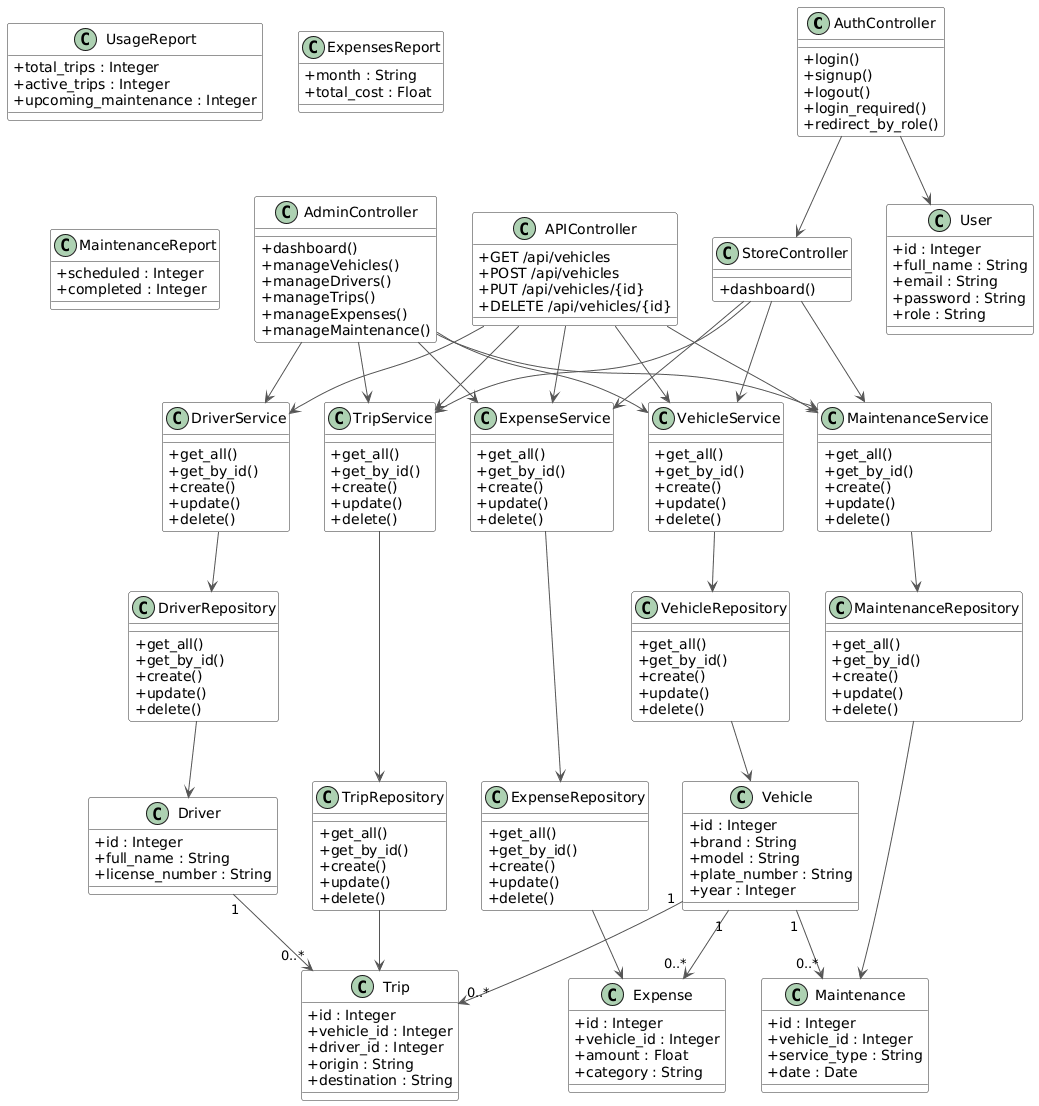

The diagram above was rendered by PlantUML. Its source (embedded in the PNG):
@startuml
skinparam classAttributeIconSize 0
skinparam shadowing false
skinparam linewidth 1.2
skinparam classBackgroundColor #f8f8f8
skinparam classBorderColor #333
skinparam arrowColor #555

' ============================
'       CONTROLLERS
' ============================

class AuthController {
    +login()
    +signup()
    +logout()
    +login_required()
    +redirect_by_role()
}

class StoreController {
    +dashboard()
}

class AdminController {
    +dashboard()
    +manageVehicles()
    +manageDrivers()
    +manageTrips()
    +manageExpenses()
    +manageMaintenance()
}

class APIController {
    +GET /api/vehicles
    +POST /api/vehicles
    +PUT /api/vehicles/{id}
    +DELETE /api/vehicles/{id}
}

' ============================
'         MODELS
' ============================

class User {
    +id : Integer
    +full_name : String
    +email : String
    +password : String
    +role : String
}

class Driver {
    +id : Integer
    +full_name : String
    +license_number : String
}

class Vehicle {
    +id : Integer
    +brand : String
    +model : String
    +plate_number : String
    +year : Integer
}

class Trip {
    +id : Integer
    +vehicle_id : Integer
    +driver_id : Integer
    +origin : String
    +destination : String
}

class Expense {
    +id : Integer
    +vehicle_id : Integer
    +amount : Float
    +category : String
}

class Maintenance {
    +id : Integer
    +vehicle_id : Integer
    +service_type : String
    +date : Date
}

' ============================
'         SERVICES
' ============================

class DriverService {
    +get_all()
    +get_by_id()
    +create()
    +update()
    +delete()
}

class VehicleService {
    +get_all()
    +get_by_id()
    +create()
    +update()
    +delete()
}

class TripService {
    +get_all()
    +get_by_id()
    +create()
    +update()
    +delete()
}

class ExpenseService {
    +get_all()
    +get_by_id()
    +create()
    +update()
    +delete()
}

class MaintenanceService {
    +get_all()
    +get_by_id()
    +create()
    +update()
    +delete()
}

' ============================
'       REPOSITORIES
' ============================

class DriverRepository {
    +get_all()
    +get_by_id()
    +create()
    +update()
    +delete()
}

class VehicleRepository {
    +get_all()
    +get_by_id()
    +create()
    +update()
    +delete()
}

class TripRepository {
    +get_all()
    +get_by_id()
    +create()
    +update()
    +delete()
}

class ExpenseRepository {
    +get_all()
    +get_by_id()
    +create()
    +update()
    +delete()
}

class MaintenanceRepository {
    +get_all()
    +get_by_id()
    +create()
    +update()
    +delete()
}

' ============================
'         REPORTS
' ============================

class UsageReport {
    +total_trips : Integer
    +active_trips : Integer
    +upcoming_maintenance : Integer
}

class ExpensesReport {
    +month : String
    +total_cost : Float
}

class MaintenanceReport {
    +scheduled : Integer
    +completed : Integer
}

' ============================
'       RELATIONS
' ============================

AuthController --> User
AuthController --> StoreController

StoreController --> VehicleService
StoreController --> TripService
StoreController --> MaintenanceService
StoreController --> ExpenseService

AdminController --> DriverService
AdminController --> VehicleService
AdminController --> TripService
AdminController --> ExpenseService
AdminController --> MaintenanceService

APIController --> VehicleService
APIController --> DriverService
APIController --> TripService
APIController --> ExpenseService
APIController --> MaintenanceService

DriverService --> DriverRepository
VehicleService --> VehicleRepository
TripService --> TripRepository
ExpenseService --> ExpenseRepository
MaintenanceService --> MaintenanceRepository

DriverRepository --> Driver
VehicleRepository --> Vehicle
TripRepository --> Trip
ExpenseRepository --> Expense
MaintenanceRepository --> Maintenance

Driver "1" --> "0..*" Trip
Vehicle "1" --> "0..*" Trip
Vehicle "1" --> "0..*" Expense
Vehicle "1" --> "0..*" Maintenance
@enduml